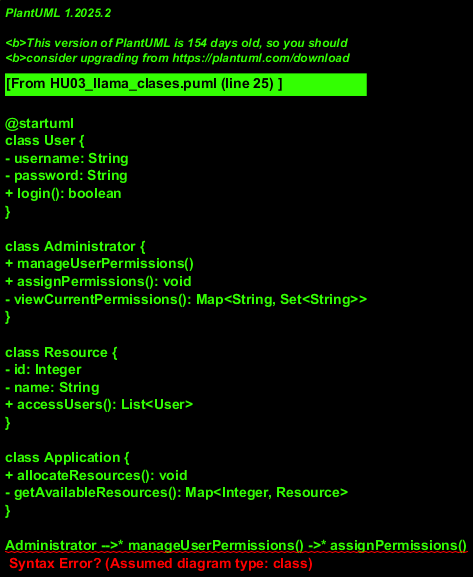

The diagram above was rendered by PlantUML. Its source (embedded in the PNG):
@startuml
class User {
- username: String
- password: String
+ login(): boolean
}

class Administrator {
+ manageUserPermissions()
+ assignPermissions(): void
- viewCurrentPermissions(): Map<String, Set<String>>
}

class Resource {
- id: Integer
- name: String
+ accessUsers(): List<User>
}

class Application {
+ allocateResources(): void
- getAvailableResources(): Map<Integer, Resource>
}

Administrator -->* manageUserPermissions() ->* assignPermissions()
Administrator -->* viewCurrentPermissions() ->* Administrator

Resource -->* accessUsers() --* User
Application -->* allocateResources() --* Resource

@enduml